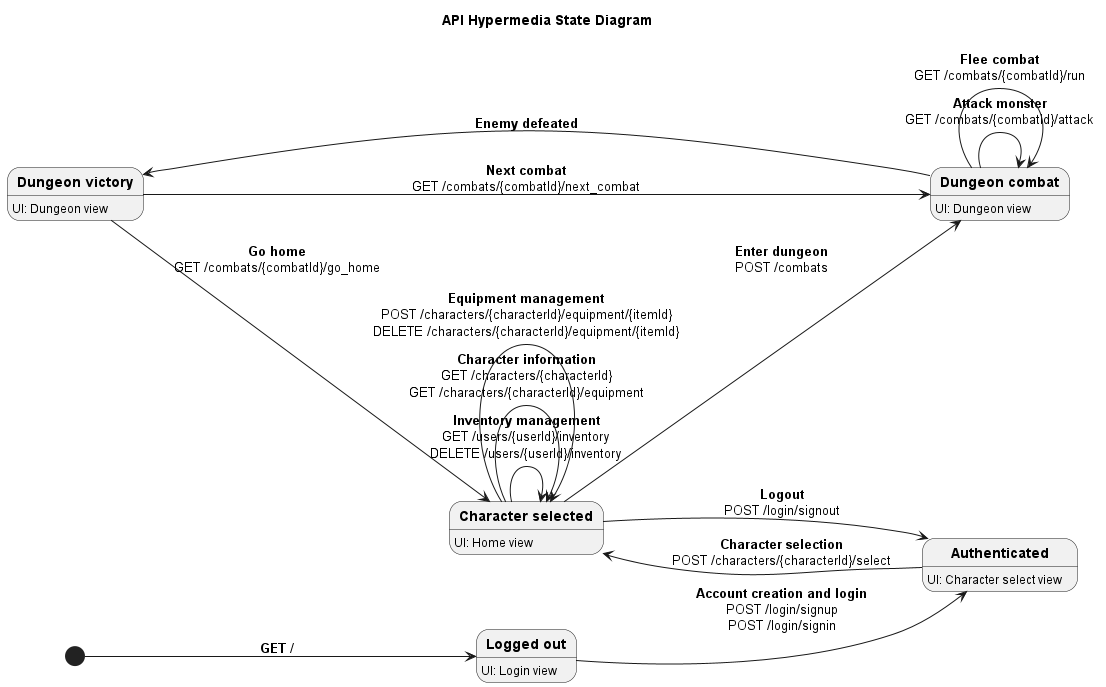

The diagram above was rendered by PlantUML. Its source (embedded in the PNG):
@startuml hypermedia-state
title API Hypermedia State Diagram
left to right direction
'skinparam linetype polyline
'skinparam linetype ortho
skinparam shadowing false

state "**Logged out**" as logged_out: UI: Login view
state "**Authenticated**" as authenticated: UI: Character select view
state "**Character selected**" as home: UI: Home view
state "**Dungeon combat**" as combat: UI: Dungeon view
state "**Dungeon victory**" as victory: UI: Dungeon view

[*] --> logged_out: **GET /**

logged_out --> authenticated : **Account creation and login**\nPOST /login/signup\nPOST /login/signin
authenticated --> home : **Character selection**\nPOST /characters/{characterId}/select

home --> combat : **Enter dungeon**\nPOST /combats
home --> authenticated : **Logout**\nPOST /login/signout
home --> home : **Inventory management**\nGET /users/{userId}/inventory\nDELETE /users/{userId}/inventory
home --> home : **Character information**\nGET /characters/{characterId}\nGET /characters/{characterId}/equipment
home --> home : **Equipment management**\nPOST /characters/{characterId}/equipment/{itemId}\nDELETE /characters/{characterId}/equipment/{itemId}

combat --> combat : **Attack monster**\nGET /combats/{combatId}/attack
combat --> combat : **Flee combat**\nGET /combats/{combatId}/run
combat --> victory : **Enemy defeated**
victory -> combat : **Next combat**\nGET /combats/{combatId}/next_combat
victory --> home : **Go home**\nGET /combats/{combatId}/go_home

@enduml